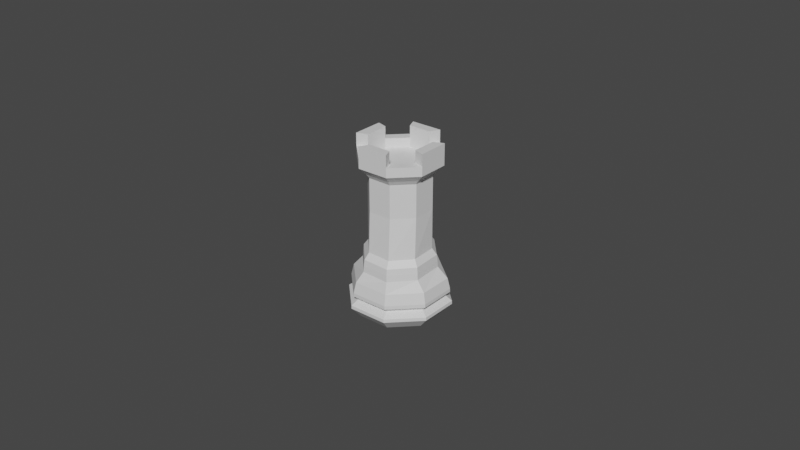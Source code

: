 # Source: Rook.blend  (saved by Blender 2.92.15; exported with 4.5.12 LTS)
import bpy
from mathutils import Matrix  # noqa: F401  (used for matrix-valued properties, if any)

bpy.ops.wm.read_factory_settings(use_empty=True)
scene = bpy.context.scene
scene.name = 'Scene'

# ---- materials (node trees are filled in below, after node groups)
mat_white = bpy.data.materials.new('White')
mat_white.use_transparent_shadow = False

# ---- material node trees
mat_white.use_nodes = True; mat_white.node_tree.nodes.clear()
_N = mat_white.node_tree.nodes; _L = mat_white.node_tree.links
n0 = _N.new('ShaderNodeBsdfPrincipled'); n0.name = 'Principled BSDF'; n0.location = (10, 300)
n0.distribution = 'GGX'
n0.subsurface_method = 'BURLEY'
n0.inputs[3].default_value = 1.45
n0.inputs[27].default_value = (0.0, 0.0, 0.0, 1.0)
n0.inputs[28].default_value = 1.0
n1 = _N.new('ShaderNodeOutputMaterial'); n1.name = 'Material Output'; n1.location = (300, 300)
_L.new(n0.outputs[0], n1.inputs[0])
n1.is_active_output = True

# ---- world
world_world = bpy.data.worlds.new('World'); scene.world = world_world
world_world.use_nodes = True; world_world.node_tree.nodes.clear()
_N = world_world.node_tree.nodes; _L = world_world.node_tree.links
n0 = _N.new('ShaderNodeOutputWorld'); n0.name = 'World Output'; n0.location = (300, 300)
n1 = _N.new('ShaderNodeBackground'); n1.name = 'Background'; n1.location = (10, 300)
n1.inputs[0].default_value = (0.05088, 0.05088, 0.05088, 1.0)
_L.new(n1.outputs[0], n0.inputs[0])
n0.is_active_output = True
world_world.color = (0.05088, 0.05088, 0.05088)
world_world.use_sun_shadow = False
world_world.sun_shadow_jitter_overblur = 0.0

# ---- meshes
me_cylinder_002 = bpy.data.meshes.new('Cylinder.002')
me_cylinder_002.from_pydata([(0.003986, 0.01185, 0.01545), (0.01075, 0.004505, 0.01545), (0.01122, -0.005477, 0.01545), (0.005114, -0.01225, 0.01545), (-0.003986, -0.01184, 0.01545), (-0.01075, -0.004498, 0.01545), (-0.01122, 0.005484, 0.01545), (-0.005114, 0.01226, 0.01545), (0.004186, 0.01244, 0.006195), (0.01293, 0.005409, 0.006195), (0.01296, -0.005264, 0.006195), (0.00543, -0.01284, 0.006195), (-0.005246, -0.01288, 0.006195), (-0.01282, -0.005357, 0.006195), (-0.01285, 0.005316, 0.006195), (-0.00537, 0.01287, 0.006195), (0.004917, 0.01206, 1.863e-09), (0.01197, 0.005055, 1.863e-09), (0.012, -0.004883, 1.863e-09), (0.004986, -0.01194, 1.863e-09), (-0.004956, -0.01197, 1.863e-09), (-0.01201, -0.00497, 1.863e-09), (-0.01203, 0.004968, 1.863e-09), (-0.005024, 0.01202, 1.863e-09), (0.004642, 0.0138, 0.007514), (0.004634, 0.01378, 0.008644), (0.01434, -0.005831, 0.008644), (0.01436, -0.005821, 0.007514), (0.006016, -0.01421, 0.007514), (0.006006, -0.01422, 0.008644), (-0.005813, -0.01426, 0.007514), (-0.005815, -0.01426, 0.008644), (-0.0142, -0.005924, 0.007514), (-0.0142, -0.005934, 0.008644), (0.01431, 0.005986, 0.008644), (0.01432, 0.006004, 0.007514), (-0.01423, 0.005901, 0.007514), (-0.01304, 0.006375, 0.008644), (-0.005945, 0.01427, 0.007514), (-0.005945, 0.01425, 0.008644), (0.004839, 0.01439, 0.004623), (0.006198, 0.01498, 0.003559), (0.01497, 0.006216, 0.004623), (0.015, 0.006235, 0.003559), (0.01503, -0.006173, 0.003559), (0.01501, -0.00617, 0.004623), (0.006283, -0.01498, 0.003559), (0.006269, -0.01496, 0.004623), (-0.006121, -0.01501, 0.004623), (-0.006128, -0.01502, 0.003559), (-0.01493, -0.006282, 0.003559), (-0.01491, -0.006279, 0.004623), (-0.01497, 0.006126, 0.003559), (-0.01369, 0.006627, 0.004623), (-0.00625, 0.01488, 0.004623), (-0.006259, 0.01491, 0.003559), (-0.005641, 0.01348, 0.01205), (0.004372, 0.01303, 0.01205), (0.01355, 0.00567, 0.01205), (0.01358, -0.005514, 0.01205), (0.005695, -0.01345, 0.01205), (-0.005493, -0.01349, 0.01205), (-0.01343, -0.005612, 0.01205), (-0.01236, 0.006028, 0.01205), (0.003361, 0.009991, 0.02135), (0.009064, 0.003799, 0.02135), (0.009458, -0.004617, 0.02135), (0.004311, -0.01033, 0.02135), (-0.00336, -0.009984, 0.02135), (-0.009063, -0.003792, 0.02135), (-0.009457, 0.004624, 0.02135), (-0.004311, 0.01033, 0.02135), (0.01041, 0.00436, 0.01938), (0.01062, 0.00445, 0.01741), (0.003937, 0.0117, 0.01741), (0.003858, 0.01147, 0.01938), (-0.005051, 0.01211, 0.01741), (-0.004949, 0.01186, 0.01938), (-0.01086, 0.005308, 0.01938), (-0.01108, 0.005417, 0.01741), (-0.01062, -0.004443, 0.01741), (-0.0104, -0.004353, 0.01938), (-0.003858, -0.01146, 0.01938), (-0.003937, -0.0117, 0.01741), (0.005051, -0.0121, 0.01741), (0.00495, -0.01186, 0.01938), (0.01086, -0.005301, 0.01938), (0.01108, -0.00541, 0.01741), (0.003727, 0.009032, 0.03406), (0.009028, 0.003779, 0.03406), (0.009041, -0.003685, 0.03406), (0.003759, -0.008988, 0.03406), (-0.003724, -0.009024, 0.03406), (-0.009024, -0.00377, 0.03406), (-0.009038, 0.003694, 0.03406), (-0.003756, 0.008997, 0.03406), (0.003727, 0.009032, 0.04462), (0.009041, -0.003685, 0.04462), (-0.003724, -0.009024, 0.04462), (-0.003756, 0.008997, 0.04462), (0.009028, 0.003779, 0.04462), (-0.009024, -0.00377, 0.04462), (-0.009038, 0.003694, 0.04462), (0.009931, 0.004156, 0.04597), (0.0041, 0.009935, 0.04597), (0.009945, -0.004054, 0.04597), (0.004135, -0.009888, 0.04597), (-0.004096, -0.009926, 0.04597), (-0.009927, -0.004148, 0.04597), (-0.009941, 0.004063, 0.04597), (-0.004131, 0.009896, 0.04597), (0.01092, 0.004571, 0.04707), (0.00451, 0.01093, 0.04707), (0.01094, -0.00446, 0.04707), (0.004548, -0.01088, 0.04707), (-0.004506, -0.01092, 0.04707), (-0.01092, -0.004563, 0.04707), (-0.01094, 0.004469, 0.04707), (-0.004545, 0.01089, 0.04707), (0.01202, 0.005028, 0.0482), (0.004961, 0.01202, 0.0482), (0.01203, -0.004907, 0.0482), (0.005003, -0.01196, 0.0482), (-0.004957, -0.01201, 0.0482), (-0.01201, -0.00502, 0.0482), (-0.01203, 0.004915, 0.0482), (-0.004999, 0.01197, 0.0482), (0.008798, 0.003685, 0.05497), (0.003348, 0.009086, 0.05497), (0.008811, -0.003992, 0.05497), (0.00378, -0.009044, 0.05497), (-0.003345, -0.009077, 0.05497), (-0.008794, -0.003677, 0.05497), (-0.008808, 0.004, 0.05497), (-0.003776, 0.009052, 0.05497), (0.01202, 0.005028, 0.05497), (0.004961, 0.01202, 0.05497), (0.01203, -0.004907, 0.05497), (0.005003, -0.01196, 0.05497), (-0.004957, -0.01201, 0.05497), (-0.01201, -0.00502, 0.05497), (-0.01203, 0.004915, 0.05497), (-0.004999, 0.01197, 0.05497), (0.008798, 0.003685, 0.04822), (0.003348, 0.009086, 0.04822), (0.008811, -0.003992, 0.04822), (0.00378, -0.009044, 0.04822), (-0.003345, -0.009077, 0.04822), (-0.008794, -0.003677, 0.04822), (-0.008808, 0.004, 0.04822), (-0.003776, 0.009052, 0.04822), (0.01202, 0.005028, 0.05115), (0.01203, -0.004907, 0.05115), (-0.01203, 0.004915, 0.05115), (-0.004999, 0.01197, 0.05115), (-0.004957, -0.01201, 0.05115), (-0.01201, -0.00502, 0.05115), (0.005003, -0.01196, 0.05115), (0.004961, 0.01202, 0.05115), (0.008798, 0.003685, 0.05115), (0.008811, -0.003992, 0.05115), (-0.003345, -0.009077, 0.05115), (0.003348, 0.009086, 0.05115), (0.00378, -0.009044, 0.05115), (-0.008794, -0.003677, 0.05115), (-0.008808, 0.004, 0.05115), (-0.003776, 0.009052, 0.05115), (0.008798, 0.003685, 0.04462), (0.003348, 0.009086, 0.04462), (0.008811, -0.003992, 0.04462), (0.00378, -0.009044, 0.04462), (-0.003345, -0.009077, 0.04462), (-0.008794, -0.003677, 0.04462), (-0.008808, 0.004, 0.04462)], [], [(8, 40, 54, 15), (41, 40, 42, 43), (44, 43, 42, 45), (44, 45, 47, 46), (43, 44, 18, 17), (49, 46, 47, 48), (19, 46, 49, 20), (61, 60, 3, 4), (49, 50, 21, 20), (52, 50, 51, 53), (51, 13, 14, 53), (55, 52, 53, 54), (23, 22, 52, 55), (41, 55, 54, 40), (49, 48, 51, 50), (13, 51, 48, 12), (47, 11, 12, 48), (11, 47, 45, 10), (41, 43, 17, 16), (16, 17, 18, 19, 20, 21, 22, 23), (16, 23, 55, 41), (9, 42, 40, 8), (10, 45, 42, 9), (62, 61, 4, 5), (22, 21, 50, 52), (15, 54, 53, 14), (63, 56, 39, 37), (62, 63, 37, 33), (59, 58, 1, 2), (58, 57, 0, 1), (57, 56, 7, 0), (59, 60, 29, 26), (32, 13, 12, 30), (11, 28, 30, 12), (19, 18, 44, 46), (24, 38, 39, 25), (35, 24, 25, 34), (8, 15, 38, 24), (35, 9, 8, 24), (32, 30, 31, 33), (36, 32, 33, 37), (9, 35, 27, 10), (13, 32, 36, 14), (14, 36, 38, 15), (10, 27, 28, 11), (27, 35, 34, 26), (38, 36, 37, 39), (28, 29, 31, 30), (28, 27, 26, 29), (2, 3, 60, 59), (25, 39, 56, 57), (34, 25, 57, 58), (26, 34, 58, 59), (5, 6, 63, 62), (6, 7, 56, 63), (33, 31, 61, 62), (31, 29, 60, 61), (72, 75, 64, 65), (75, 77, 71, 64), (78, 81, 69, 70), (82, 85, 67, 68), (86, 72, 65, 66), (77, 78, 70, 71), (81, 82, 68, 69), (85, 86, 66, 67), (3, 2, 87, 84), (84, 87, 86, 85), (5, 4, 83, 80), (80, 83, 82, 81), (7, 6, 79, 76), (76, 79, 78, 77), (2, 1, 73, 87), (87, 73, 72, 86), (4, 3, 84, 83), (83, 84, 85, 82), (6, 5, 80, 79), (79, 80, 81, 78), (0, 7, 76, 74), (74, 76, 77, 75), (1, 0, 74, 73), (73, 74, 75, 72), (71, 70, 94, 95), (69, 68, 92, 93), (67, 66, 90, 91), (65, 64, 88, 89), (64, 71, 95, 88), (70, 69, 93, 94), (68, 67, 91, 92), (66, 65, 89, 90), (93, 92, 98, 101), (91, 90, 97, 170), (89, 88, 96, 100), (88, 95, 99, 96), (94, 93, 101, 102), (92, 91, 170, 98), (90, 89, 100, 97), (95, 94, 102, 99), (102, 101, 108, 109), (103, 104, 112, 111), (98, 170, 106, 107), (97, 100, 103, 105), (99, 102, 109, 110), (101, 98, 107, 108), (170, 97, 105, 106), (100, 96, 104, 103), (96, 99, 110, 104), (118, 117, 125, 126), (104, 110, 118, 112), (109, 108, 116, 117), (107, 106, 114, 115), (105, 103, 111, 113), (110, 109, 117, 118), (108, 107, 115, 116), (106, 105, 113, 114), (152, 151, 135, 137), (116, 115, 123, 124), (114, 113, 121, 122), (111, 112, 120, 119), (112, 118, 126, 120), (117, 116, 124, 125), (115, 114, 122, 123), (113, 111, 119, 121), (160, 159, 143, 145), (131, 130, 163, 161), (135, 127, 129, 137), (150, 144, 162, 166), (158, 154, 142, 136), (153, 156, 140, 141), (155, 157, 138, 139), (143, 144, 150, 149, 148, 147, 146, 145), (166, 165, 149, 150), (163, 160, 145, 146), (159, 162, 144, 143), (134, 166, 162, 128), (123, 122, 157, 155), (125, 124, 156, 153), (120, 126, 154, 158), (119, 120, 158, 151), (122, 121, 152, 157), (124, 123, 155, 156), (126, 125, 153, 154), (121, 119, 151, 152), (153, 141, 133, 165), (136, 142, 134, 128), (151, 158, 162, 159), (151, 159, 127, 135), (132, 164, 165, 133), (127, 159, 160, 129), (142, 154, 166, 134), (158, 136, 128, 162), (166, 154, 153, 165), (164, 132, 140, 156), (133, 141, 140, 132), (156, 155, 161, 164), (139, 138, 130, 131), (138, 157, 163, 130), (155, 139, 131, 161), (152, 160, 163, 157), (129, 160, 152, 137), (170, 169, 167, 168, 99, 173, 172, 171), (164, 172, 173, 165), (163, 170, 171, 161), (161, 171, 172, 164)])
_uv = me_cylinder_002.uv_layers.new(name='UVMap')
_uv.uv.foreach_set('vector', [0.9062, 0.7038, 0.9058, 0.6448, 0.03829, 0.6451, 0.03125, 0.7038, 0.9054, 0.6249, 0.9058, 0.6448, 0.783, 0.6434, 0.7839, 0.6231, 0.6602, 0.6209, 0.7834, 0.623, 0.783, 0.6434, 0.659, 0.6418, 0.6597, 0.6209, 0.659, 0.6418, 0.5339, 0.6409, 0.5351, 0.6197, 0.7967, 0.5857, 0.68, 0.5717, 0.9212, 0.1356, 0.9519, 0.2902, 0.41, 0.6201, 0.5346, 0.6197, 0.5339, 0.6409, 0.4086, 0.6412, 0.7902, 0.04805, 0.5543, 0.5638, 0.4264, 0.5665, 0.6356, 0.0788, 0.4062, 0.9299, 0.5312, 0.9299, 0.5312, 1.0, 0.4062, 1.0, 0.4264, 0.5665, 0.3045, 0.5784, 0.5481, 0.2098, 0.6356, 0.0788, 0.1624, 0.6241, 0.2847, 0.6219, 0.284, 0.6426, 0.1606, 0.6442, 0.284, 0.6426, 0.2812, 0.7038, 0.1562, 0.7038, 0.1606, 0.6442, 0.04094, 0.6253, 0.1618, 0.6241, 0.1606, 0.6442, 0.03829, 0.6451, 0.7098, 0.4519, 0.5788, 0.3644, 0.1934, 0.5924, 0.09127, 0.6003, 0.906, 0.6249, 0.04041, 0.6253, 0.03829, 0.6451, 0.9058, 0.6448, 0.4089, 0.6201, 0.4086, 0.6412, 0.284, 0.6426, 0.2852, 0.6219, 0.2812, 0.7038, 0.284, 0.6426, 0.4086, 0.6412, 0.4063, 0.7038, 0.5339, 0.6409, 0.5312, 0.7038, 0.4063, 0.7038, 0.4086, 0.6412, 0.5312, 0.7038, 0.5339, 0.6409, 0.659, 0.6418, 0.6563, 0.7038, 0.9028, 0.5975, 0.7967, 0.5857, 0.9519, 0.2902, 0.8644, 0.4212, 0.8644, 0.4212, 0.9519, 0.2902, 0.9212, 0.1356, 0.7902, 0.04805, 0.6356, 0.0788, 0.5481, 0.2098, 0.5788, 0.3644, 0.7098, 0.4519, 0.8644, 0.4212, 0.7098, 0.4519, 0.09127, 0.6003, 0.9028, 0.5975, 0.7812, 0.7038, 0.783, 0.6434, 0.9058, 0.6448, 0.9062, 0.7038, 0.6563, 0.7038, 0.659, 0.6418, 0.783, 0.6434, 0.7812, 0.7038, 0.2812, 0.9299, 0.4062, 0.9299, 0.4062, 1.0, 0.2812, 1.0, 0.5788, 0.3644, 0.5481, 0.2098, 0.3045, 0.5784, 0.1934, 0.5924, 0.03125, 0.7038, 0.03829, 0.6451, 0.1606, 0.6442, 0.1562, 0.7038, 0.1563, 0.9299, 0.03584, 0.9299, 0.03122, 0.8178, 0.1562, 0.8178, 0.2812, 0.9299, 0.1563, 0.9299, 0.1562, 0.8178, 0.2813, 0.8178, 0.6563, 0.9299, 0.7813, 0.9299, 0.7812, 1.0, 0.6562, 1.0, 0.7813, 0.9299, 0.9017, 0.9299, 0.9062, 1.0, 0.7812, 1.0, 0.9017, 0.9299, 0.03584, 0.9299, 0.03125, 1.0, 0.9062, 1.0, 0.6563, 0.9299, 0.5312, 0.9299, 0.5312, 0.8178, 0.6562, 0.8178, 0.2812, 0.7778, 0.2812, 0.7038, 0.4063, 0.7038, 0.4063, 0.7778, 0.5312, 0.7038, 0.5312, 0.7778, 0.4062, 0.7778, 0.4063, 0.7038, 0.7902, 0.04805, 0.9212, 0.1356, 0.68, 0.5717, 0.5543, 0.5638, 0.9062, 0.7778, 0.03118, 0.7778, 0.03122, 0.8178, 0.9063, 0.8178, 0.7812, 0.7778, 0.9062, 0.7778, 0.9062, 0.8178, 0.7813, 0.8178, 0.9062, 0.7038, 0.03125, 0.7038, 0.03118, 0.7778, 0.9062, 0.7778, 0.7812, 0.7778, 0.7812, 0.7038, 0.9062, 0.7038, 0.9062, 0.7778, 0.2812, 0.7778, 0.4063, 0.7778, 0.4062, 0.8178, 0.2813, 0.8178, 0.1562, 0.7778, 0.2812, 0.7778, 0.2813, 0.8178, 0.1562, 0.8178, 0.7812, 0.7038, 0.7812, 0.7778, 0.6562, 0.7778, 0.6563, 0.7038, 0.2812, 0.7038, 0.2812, 0.7778, 0.1562, 0.7778, 0.1562, 0.7038, 0.1562, 0.7038, 0.1562, 0.7778, 0.03118, 0.7778, 0.03125, 0.7038, 0.6563, 0.7038, 0.6562, 0.7778, 0.5312, 0.7778, 0.5312, 0.7038, 0.6562, 0.7778, 0.7812, 0.7778, 0.7813, 0.8178, 0.6562, 0.8178, 0.03118, 0.7778, 0.1562, 0.7778, 0.1562, 0.8178, 0.03122, 0.8178, 0.5312, 0.7778, 0.5312, 0.8178, 0.4062, 0.8178, 0.4062, 0.7778, 0.5312, 0.7778, 0.6562, 0.7778, 0.6562, 0.8178, 0.5312, 0.8178, 0.6562, 1.0, 0.5312, 1.0, 0.5312, 0.9299, 0.6563, 0.9299, 0.9063, 0.8178, 0.03122, 0.8178, 0.03584, 0.9299, 0.9017, 0.9299, 0.7813, 0.8178, 0.9062, 0.8178, 0.9017, 0.9299, 0.7813, 0.9299, 0.6562, 0.8178, 0.7813, 0.8178, 0.7813, 0.9299, 0.6563, 0.9299, 0.2812, 1.0, 0.1562, 1.0, 0.1563, 0.9299, 0.2812, 0.9299, 0.1562, 1.0, 0.03125, 1.0, 0.03584, 0.9299, 0.1563, 0.9299, 0.2813, 0.8178, 0.4062, 0.8178, 0.4062, 0.9299, 0.2812, 0.9299, 0.4062, 0.8178, 0.5312, 0.8178, 0.5312, 0.9299, 0.4062, 0.9299, 0.7813, 1.0, 0.9062, 1.0, 0.9062, 1.0, 0.7812, 1.0, 0.9062, 1.0, 0.03125, 1.0, 0.03125, 1.0, 0.9062, 1.0, 0.1563, 1.0, 0.2812, 1.0, 0.2812, 1.0, 0.1562, 1.0, 0.4062, 1.0, 0.5312, 1.0, 0.5312, 1.0, 0.4062, 1.0, 0.6562, 1.0, 0.7813, 1.0, 0.7812, 1.0, 0.6562, 1.0, 0.03125, 1.0, 0.1563, 1.0, 0.1562, 1.0, 0.03125, 1.0, 0.2812, 1.0, 0.4062, 1.0, 0.4062, 1.0, 0.2812, 1.0, 0.5312, 1.0, 0.6562, 1.0, 0.6562, 1.0, 0.5312, 1.0, 0.5312, 1.0, 0.6562, 1.0, 0.6563, 1.0, 0.5312, 1.0, 0.5312, 1.0, 0.6563, 1.0, 0.6562, 1.0, 0.5312, 1.0, 0.2812, 1.0, 0.4062, 1.0, 0.4062, 1.0, 0.2812, 1.0, 0.2812, 1.0, 0.4062, 1.0, 0.4062, 1.0, 0.2812, 1.0, 0.03125, 1.0, 0.1562, 1.0, 0.1562, 1.0, 0.03125, 1.0, 0.03125, 1.0, 0.1562, 1.0, 0.1563, 1.0, 0.03125, 1.0, 0.6562, 1.0, 0.7812, 1.0, 0.7812, 1.0, 0.6563, 1.0, 0.6563, 1.0, 0.7812, 1.0, 0.7813, 1.0, 0.6562, 1.0, 0.4062, 1.0, 0.5312, 1.0, 0.5312, 1.0, 0.4062, 1.0, 0.4062, 1.0, 0.5312, 1.0, 0.5312, 1.0, 0.4062, 1.0, 0.1562, 1.0, 0.2812, 1.0, 0.2812, 1.0, 0.1562, 1.0, 0.1562, 1.0, 0.2812, 1.0, 0.2812, 1.0, 0.1563, 1.0, 0.9062, 1.0, 0.03125, 1.0, 0.03125, 1.0, 0.9062, 1.0, 0.9062, 1.0, 0.03125, 1.0, 0.03125, 1.0, 0.9062, 1.0, 0.7812, 1.0, 0.9062, 1.0, 0.9062, 1.0, 0.7812, 1.0, 0.7812, 1.0, 0.9062, 1.0, 0.9062, 1.0, 0.7813, 1.0, 0.03125, 1.0, 0.1562, 1.0, 0.1562, 1.0, 0.03125, 1.0, 0.2812, 1.0, 0.4062, 1.0, 0.4062, 1.0, 0.2812, 1.0, 0.5312, 1.0, 0.6562, 1.0, 0.6562, 1.0, 0.5312, 1.0, 0.7812, 1.0, 0.9062, 1.0, 0.9062, 1.0, 0.7812, 1.0, 0.9062, 1.0, 0.03125, 1.0, 0.03125, 1.0, 0.9062, 1.0, 0.1562, 1.0, 0.2812, 1.0, 0.2812, 1.0, 0.1562, 1.0, 0.4062, 1.0, 0.5312, 1.0, 0.5312, 1.0, 0.4062, 1.0, 0.6562, 1.0, 0.7812, 1.0, 0.7812, 1.0, 0.6562, 1.0, 0.2812, 1.0, 0.4062, 1.0, 0.4062, 1.0, 0.2812, 1.0, 0.5312, 1.0, 0.6562, 1.0, 0.6562, 1.0, 0.5312, 1.0, 0.7812, 1.0, 0.9062, 1.0, 0.9062, 1.0, 0.7812, 1.0, 0.9062, 1.0, 0.03125, 1.0, 0.03125, 1.0, 0.9062, 1.0, 0.1562, 1.0, 0.2812, 1.0, 0.2812, 1.0, 0.1562, 1.0, 0.4062, 1.0, 0.5312, 1.0, 0.5312, 1.0, 0.4062, 1.0, 0.6562, 1.0, 0.7812, 1.0, 0.7812, 1.0, 0.6562, 1.0, 0.03125, 1.0, 0.1562, 1.0, 0.1562, 1.0, 0.03125, 1.0, 0.1562, 1.0, 0.2812, 1.0, 0.2812, 1.0, 0.1562, 1.0, 0.7812, 1.0, 0.9062, 1.0, 0.9062, 1.0, 0.7812, 1.0, 0.4062, 1.0, 0.5312, 1.0, 0.5312, 1.0, 0.4062, 1.0, 0.6562, 1.0, 0.7812, 1.0, 0.7812, 1.0, 0.6562, 1.0, 0.03125, 1.0, 0.1562, 1.0, 0.1562, 1.0, 0.03125, 1.0, 0.2812, 1.0, 0.4062, 1.0, 0.4062, 1.0, 0.2812, 1.0, 0.5312, 1.0, 0.6562, 1.0, 0.6562, 1.0, 0.5312, 1.0, 0.7812, 1.0, 0.9062, 1.0, 0.9062, 1.0, 0.7812, 1.0, 0.9062, 1.0, 0.03125, 1.0, 0.03125, 1.0, 0.9062, 1.0, 0.03125, 1.0, 0.1562, 1.0, 0.1562, 1.0, 0.03125, 1.0, 0.9062, 1.0, 0.03125, 1.0, 0.03125, 1.0, 0.9062, 1.0, 0.1562, 1.0, 0.2812, 1.0, 0.2812, 1.0, 0.1562, 1.0, 0.4062, 1.0, 0.5312, 1.0, 0.5312, 1.0, 0.4062, 1.0, 0.6562, 1.0, 0.7812, 1.0, 0.7812, 1.0, 0.6562, 1.0, 0.03125, 1.0, 0.1562, 1.0, 0.1562, 1.0, 0.03125, 1.0, 0.2812, 1.0, 0.4062, 1.0, 0.4062, 1.0, 0.2812, 1.0, 0.5312, 1.0, 0.6562, 1.0, 0.6562, 1.0, 0.5312, 1.0, 0.6563, 1.0, 0.7812, 1.0, 0.7812, 1.0, 0.6562, 1.0, 0.2812, 1.0, 0.4062, 1.0, 0.4062, 1.0, 0.2812, 1.0, 0.5312, 1.0, 0.6562, 1.0, 0.6562, 1.0, 0.5312, 1.0, 0.7812, 1.0, 0.9062, 1.0, 0.9062, 1.0, 0.7812, 1.0, 0.9062, 1.0, 0.03125, 1.0, 0.03125, 1.0, 0.9062, 1.0, 0.1562, 1.0, 0.2812, 1.0, 0.2812, 1.0, 0.1562, 1.0, 0.4062, 1.0, 0.5312, 1.0, 0.5312, 1.0, 0.4062, 1.0, 0.6562, 1.0, 0.7812, 1.0, 0.7812, 1.0, 0.6562, 1.0, 0.6212, 1.0, 0.7141, 1.0, 0.7141, 1.0, 0.6212, 1.0, 0.4233, 1.0, 0.5236, 1.0, 0.5236, 1.0, 0.4233, 1.0, 0.7812, 1.0, 0.7141, 1.0, 0.6212, 1.0, 0.6562, 1.0, 0.2387, 1.0, 0.695, 1.0, 0.695, 1.0, 0.2387, 1.0, 0.9062, 1.0, 0.03125, 1.0, 0.03125, 1.0, 0.9062, 1.0, 0.1562, 1.0, 0.2812, 1.0, 0.2812, 1.0, 0.1562, 1.0, 0.4063, 1.0, 0.5312, 1.0, 0.5312, 1.0, 0.4062, 1.0, 0.7141, 1.0, 0.695, 1.0, 0.2387, 1.0, 0.2213, 1.0, 0.3177, 1.0, 0.4233, 1.0, 0.5236, 1.0, 0.6212, 1.0, 0.2387, 1.0, 0.2213, 1.0, 0.2213, 1.0, 0.2387, 1.0, 0.5236, 1.0, 0.6212, 1.0, 0.6212, 1.0, 0.5236, 1.0, 0.7141, 1.0, 0.695, 1.0, 0.695, 1.0, 0.7141, 1.0, 0.2387, 1.0, 0.2387, 1.0, 0.695, 1.0, 0.695, 1.0, 0.4062, 1.0, 0.5312, 1.0, 0.5312, 1.0, 0.4063, 1.0, 0.1562, 1.0, 0.2812, 1.0, 0.2812, 1.0, 0.1562, 1.0, 0.9062, 1.0, 0.03125, 1.0, 0.03125, 1.0, 0.9062, 1.0, 0.7812, 1.0, 0.9062, 1.0, 0.9062, 1.0, 0.7812, 1.0, 0.5312, 1.0, 0.6562, 1.0, 0.6563, 1.0, 0.5312, 1.0, 0.2812, 1.0, 0.4062, 1.0, 0.4063, 1.0, 0.2812, 1.0, 0.03125, 1.0, 0.1562, 1.0, 0.1562, 1.0, 0.03125, 1.0, 0.6562, 1.0, 0.7812, 1.0, 0.7812, 1.0, 0.6563, 1.0, 0.1562, 1.0, 0.1562, 1.0, 0.2213, 1.0, 0.2213, 1.0, 0.9062, 1.0, 0.03125, 1.0, 0.2387, 1.0, 0.695, 1.0, 0.7812, 1.0, 0.9062, 1.0, 0.695, 1.0, 0.7141, 1.0, 0.0, 0.0, 0.0, 0.0, 0.0, 0.0, 0.0, 0.0, 0.3177, 1.0, 0.3177, 1.0, 0.2213, 1.0, 0.2213, 1.0, 0.7141, 1.0, 0.7141, 1.0, 0.6212, 1.0, 0.6212, 1.0, 0.03125, 1.0, 0.03125, 1.0, 0.2387, 1.0, 0.2387, 1.0, 0.9062, 1.0, 0.9062, 1.0, 0.695, 1.0, 0.695, 1.0, 0.0, 0.0, 0.03125, 1.0, 0.1562, 1.0, 0.2213, 1.0, 0.3177, 1.0, 0.3177, 1.0, 0.2812, 1.0, 0.2812, 1.0, 0.0, 0.0, 0.0, 0.0, 0.0, 0.0, 0.0, 0.0, 0.2812, 1.0, 0.4063, 1.0, 0.4233, 1.0, 0.3177, 1.0, 0.4062, 1.0, 0.5312, 1.0, 0.5236, 1.0, 0.4233, 1.0, 0.5312, 1.0, 0.5312, 1.0, 0.5236, 1.0, 0.5236, 1.0, 0.4063, 1.0, 0.4062, 1.0, 0.4233, 1.0, 0.4233, 1.0, 0.6563, 1.0, 0.6212, 1.0, 0.5236, 1.0, 0.5312, 1.0, 0.6212, 1.0, 0.6212, 1.0, 0.6563, 1.0, 0.6562, 1.0, 0.5236, 1.0, 0.6212, 1.0, 0.7141, 1.0, 0.695, 1.0, 0.2387, 1.0, 0.2213, 1.0, 0.3177, 1.0, 0.4233, 1.0, 0.3177, 1.0, 0.3177, 1.0, 0.2213, 1.0, 0.2213, 1.0, 0.5236, 1.0, 0.5236, 1.0, 0.4233, 1.0, 0.4233, 1.0, 0.0, 0.0, 0.0, 0.0, 0.0, 0.0, 0.0, 0.0])
me_cylinder_002.materials.append(mat_white)
me_cylinder_002.use_remesh_fix_poles = True
me_cylinder_002.use_remesh_preserve_attributes = False
me_cylinder_002.use_mirror_vertex_groups = False
me_cylinder_002.update()

# ---- objects
ob_rook = bpy.data.objects.new('Rook', me_cylinder_002)

# ---- transforms, parenting, visibility, modifiers, constraints
ob_rook.location = (0.0, 0.0, 0.0)
ob_rook.display_type = 'SOLID'
ob_rook.lineart.crease_threshold = 0.0

# ---- collection membership
scene.collection.objects.link(ob_rook)

# ---- scene / render settings (as saved in the file)
scene.frame_start = 1; scene.frame_end = 250; scene.frame_set(46)
scene.render.engine = 'BLENDER_EEVEE_NEXT'
scene.cycles.use_denoising = False
scene.cycles.samples = 128
scene.cycles.sampling_pattern = 'TABULATED_SOBOL'
scene.cycles.use_adaptive_sampling = False
scene.cycles.use_light_tree = False
scene.view_settings.view_transform = 'Filmic'
bpy.context.view_layer.update()

# ---- added for rendering (the .blend has no active camera and no usable light): camera, sun
cam_auto = bpy.data.cameras.new('AutoCamera')
cam_auto.lens = 50.0
cam_auto.sensor_width = 36.0
cam_auto.clip_end = 1000.0
ob_auto_camera = bpy.data.objects.new('AutoCamera', cam_auto)
scene.collection.objects.link(ob_auto_camera)
ob_auto_camera.location = (0.18508, -0.222077, 0.175522)
ob_auto_camera.rotation_euler = (1.09748, -7.21219e-08, 0.694738)
scene.camera = ob_auto_camera
light_auto_sun = bpy.data.lights.new('AutoSun', 'SUN')
light_auto_sun.energy = 3.0
light_auto_sun.angle = 0.0523599
ob_auto_sun = bpy.data.objects.new('AutoSun', light_auto_sun)
scene.collection.objects.link(ob_auto_sun)
ob_auto_sun.rotation_euler = (0.872665, 0.174533, 0.523599)
bpy.context.view_layer.update()
